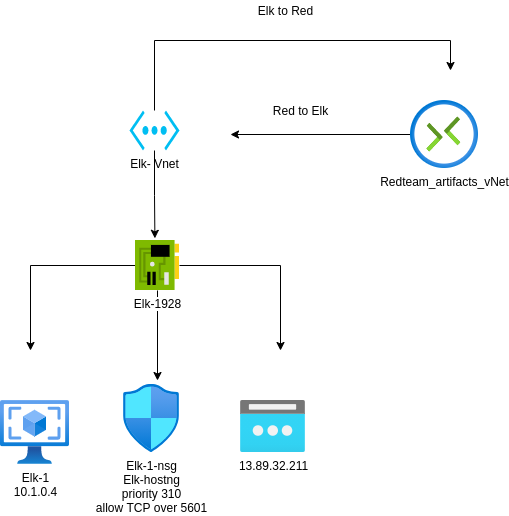

The diagram above was exported from draw.io. Its source (the exported page's mxGraphModel, read from the mxfile embedded in the PNG):
<mxGraphModel dx="737" dy="392" grid="1" gridSize="10" guides="1" tooltips="1" connect="1" arrows="1" fold="1" page="1" pageScale="1" pageWidth="850" pageHeight="1100" math="0" shadow="0">
  <root>
    <mxCell id="0" />
    <mxCell id="1" parent="0" />
    <mxCell id="tv_phjLLLZlhl-DBRE5x-1" value="Elk-1&lt;br&gt;10.1.0.4" style="aspect=fixed;html=1;points=[];align=center;image;fontSize=12;image=img/lib/azure2/compute/VM_Images_Classic.svg;" parent="1" vertex="1">
      <mxGeometry x="190" y="550" width="69" height="64" as="geometry" />
    </mxCell>
    <mxCell id="tv_phjLLLZlhl-DBRE5x-2" value="13.89.32.211" style="aspect=fixed;html=1;points=[];align=center;image;fontSize=12;image=img/lib/azure2/networking/Public_IP_Addresses.svg;" parent="1" vertex="1">
      <mxGeometry x="430" y="550" width="65" height="52" as="geometry" />
    </mxCell>
    <mxCell id="tv_phjLLLZlhl-DBRE5x-20" style="edgeStyle=orthogonalEdgeStyle;rounded=0;orthogonalLoop=1;jettySize=auto;html=1;" parent="1" source="tv_phjLLLZlhl-DBRE5x-5" edge="1">
      <mxGeometry relative="1" as="geometry">
        <mxPoint x="220" y="500" as="targetPoint" />
      </mxGeometry>
    </mxCell>
    <mxCell id="tv_phjLLLZlhl-DBRE5x-21" style="edgeStyle=orthogonalEdgeStyle;rounded=0;orthogonalLoop=1;jettySize=auto;html=1;" parent="1" source="tv_phjLLLZlhl-DBRE5x-5" edge="1">
      <mxGeometry relative="1" as="geometry">
        <mxPoint x="347" y="530" as="targetPoint" />
      </mxGeometry>
    </mxCell>
    <mxCell id="tv_phjLLLZlhl-DBRE5x-22" style="edgeStyle=orthogonalEdgeStyle;rounded=0;orthogonalLoop=1;jettySize=auto;html=1;" parent="1" source="tv_phjLLLZlhl-DBRE5x-5" edge="1">
      <mxGeometry relative="1" as="geometry">
        <mxPoint x="470" y="500" as="targetPoint" />
      </mxGeometry>
    </mxCell>
    <mxCell id="tv_phjLLLZlhl-DBRE5x-5" value="Elk-1928" style="aspect=fixed;html=1;points=[];align=center;image;fontSize=12;image=img/lib/mscae/NetworkInterfaceCard.svg;" parent="1" vertex="1">
      <mxGeometry x="325" y="390" width="44" height="50" as="geometry" />
    </mxCell>
    <mxCell id="tv_phjLLLZlhl-DBRE5x-16" style="edgeStyle=orthogonalEdgeStyle;rounded=0;orthogonalLoop=1;jettySize=auto;html=1;" parent="1" source="tv_phjLLLZlhl-DBRE5x-9" edge="1">
      <mxGeometry relative="1" as="geometry">
        <mxPoint x="640" y="220" as="targetPoint" />
        <Array as="points">
          <mxPoint x="344" y="190" />
          <mxPoint x="640" y="190" />
        </Array>
      </mxGeometry>
    </mxCell>
    <mxCell id="tv_phjLLLZlhl-DBRE5x-19" style="edgeStyle=orthogonalEdgeStyle;rounded=0;orthogonalLoop=1;jettySize=auto;html=1;entryX=0.441;entryY=-0.044;entryDx=0;entryDy=0;entryPerimeter=0;" parent="1" source="tv_phjLLLZlhl-DBRE5x-9" target="tv_phjLLLZlhl-DBRE5x-5" edge="1">
      <mxGeometry relative="1" as="geometry" />
    </mxCell>
    <mxCell id="tv_phjLLLZlhl-DBRE5x-9" value="Elk- Vnet" style="verticalLabelPosition=bottom;html=1;verticalAlign=top;align=center;strokeColor=none;fillColor=#00BEF2;shape=mxgraph.azure.virtual_network;pointerEvents=1;" parent="1" vertex="1">
      <mxGeometry x="319" y="260" width="50" height="40" as="geometry" />
    </mxCell>
    <mxCell id="tv_phjLLLZlhl-DBRE5x-10" value="Elk-1-nsg&lt;br&gt;Elk-hostng&lt;br&gt;priority 310&lt;br&gt;allow TCP over 5601" style="aspect=fixed;html=1;points=[];align=center;image;fontSize=12;image=img/lib/azure2/networking/Network_Security_Groups.svg;" parent="1" vertex="1">
      <mxGeometry x="313" y="534" width="56.00000000000001" height="68" as="geometry" />
    </mxCell>
    <mxCell id="tv_phjLLLZlhl-DBRE5x-17" style="edgeStyle=orthogonalEdgeStyle;rounded=0;orthogonalLoop=1;jettySize=auto;html=1;" parent="1" source="tv_phjLLLZlhl-DBRE5x-11" edge="1">
      <mxGeometry relative="1" as="geometry">
        <mxPoint x="420" y="284" as="targetPoint" />
      </mxGeometry>
    </mxCell>
    <mxCell id="tv_phjLLLZlhl-DBRE5x-11" value="Redteam_artifacts_vNet" style="aspect=fixed;html=1;points=[];align=center;image;fontSize=12;image=img/lib/azure2/networking/Connections.svg;" parent="1" vertex="1">
      <mxGeometry x="600" y="250" width="68" height="68" as="geometry" />
    </mxCell>
    <mxCell id="tv_phjLLLZlhl-DBRE5x-13" value="Elk to Red" style="text;html=1;align=center;verticalAlign=middle;resizable=0;points=[];autosize=1;" parent="1" vertex="1">
      <mxGeometry x="440" y="150" width="70" height="20" as="geometry" />
    </mxCell>
    <mxCell id="tv_phjLLLZlhl-DBRE5x-18" value="Red to Elk" style="text;html=1;align=center;verticalAlign=middle;resizable=0;points=[];autosize=1;" parent="1" vertex="1">
      <mxGeometry x="455" y="250" width="70" height="20" as="geometry" />
    </mxCell>
  </root>
</mxGraphModel>